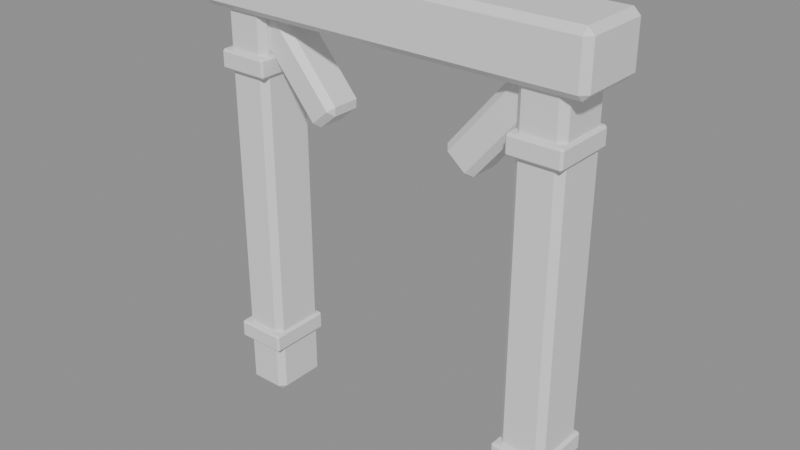# Source: SM_Timber.blend  (saved by Blender 5.2.44; exported with 4.5.12 LTS)
import bpy
from mathutils import Matrix  # noqa: F401  (used for matrix-valued properties, if any)

bpy.ops.wm.read_factory_settings(use_empty=True)
scene = bpy.context.scene
scene.name = 'Scene'

# ---- materials (node trees are filled in below, after node groups)
mat_wood = bpy.data.materials.new('Wood')
mat_wood.diffuse_color = (0.22, 0.11, 0.055, 1.0)
mat_wood.roughness = 0.85
mat_iron = bpy.data.materials.new('Iron')
mat_iron.diffuse_color = (0.23, 0.3, 0.34, 1.0)
mat_iron.roughness = 0.34
mat_iron.metallic = 0.75
mat_woodlight = bpy.data.materials.new('WoodLight')
mat_woodlight.diffuse_color = (0.45, 0.28, 0.12, 1.0)
mat_woodlight.roughness = 0.83

# ---- material node trees
mat_wood.use_nodes = True; mat_wood.node_tree.nodes.clear()
_N = mat_wood.node_tree.nodes; _L = mat_wood.node_tree.links
n0 = _N.new('ShaderNodeBsdfPrincipled'); n0.name = 'Principled BSDF'; n0.location = (-200, 100)
n0.inputs[10].default_value = 0.005
n1 = _N.new('ShaderNodeOutputMaterial'); n1.name = 'Material Output'; n1.location = (200, 100)
_L.new(n0.outputs[0], n1.inputs[0])
n1.is_active_output = True
mat_iron.use_nodes = True; mat_iron.node_tree.nodes.clear()
_N = mat_iron.node_tree.nodes; _L = mat_iron.node_tree.links
n0 = _N.new('ShaderNodeBsdfPrincipled'); n0.name = 'Principled BSDF'; n0.location = (-200, 100)
n0.inputs[10].default_value = 0.005
n1 = _N.new('ShaderNodeOutputMaterial'); n1.name = 'Material Output'; n1.location = (200, 100)
_L.new(n0.outputs[0], n1.inputs[0])
n1.is_active_output = True
mat_woodlight.use_nodes = True; mat_woodlight.node_tree.nodes.clear()
_N = mat_woodlight.node_tree.nodes; _L = mat_woodlight.node_tree.links
n0 = _N.new('ShaderNodeBsdfPrincipled'); n0.name = 'Principled BSDF'; n0.location = (-200, 100)
n0.inputs[10].default_value = 0.005
n1 = _N.new('ShaderNodeOutputMaterial'); n1.name = 'Material Output'; n1.location = (200, 100)
_L.new(n0.outputs[0], n1.inputs[0])
n1.is_active_output = True

# ---- meshes
me_cube = bpy.data.meshes.new('Cube')
me_cube.from_pydata([(-0.685, -0.09, 0.0), (-0.685, -0.115, 0.025), (-0.71, -0.09, 0.025), (-0.685, -0.115, 1.675), (-0.685, -0.09, 1.7), (-0.71, -0.09, 1.675), (-0.685, 0.09, 0.0), (-0.71, 0.09, 0.025), (-0.685, 0.115, 0.025), (-0.685, 0.09, 1.7), (-0.685, 0.115, 1.675), (-0.71, 0.09, 1.675), (-0.555, -0.09, 0.0), (-0.53, -0.09, 0.025), (-0.555, -0.115, 0.025), (-0.555, -0.09, 1.7), (-0.555, -0.115, 1.675), (-0.53, -0.09, 1.675), (-0.555, 0.09, 0.0), (-0.555, 0.115, 0.025), (-0.53, 0.09, 0.025), (-0.555, 0.09, 1.7), (-0.53, 0.09, 1.675), (-0.555, 0.115, 1.675), (-0.7145, -0.1295, 0.2125), (-0.7145, -0.1375, 0.2205), (-0.7225, -0.1295, 0.2205), (-0.7145, -0.1375, 0.2795), (-0.7145, -0.1295, 0.2875), (-0.7225, -0.1295, 0.2795), (-0.7145, 0.1095, 0.2125), (-0.7225, 0.1095, 0.2205), (-0.7145, 0.1175, 0.2205), (-0.7145, 0.1095, 0.2875), (-0.7145, 0.1175, 0.2795), (-0.7225, 0.1095, 0.2795), (-0.5255, -0.1295, 0.2125), (-0.5175, -0.1295, 0.2205), (-0.5255, -0.1375, 0.2205), (-0.5255, -0.1295, 0.2875), (-0.5255, -0.1375, 0.2795), (-0.5175, -0.1295, 0.2795), (-0.5255, 0.1095, 0.2125), (-0.5255, 0.1175, 0.2205), (-0.5175, 0.1095, 0.2205), (-0.5255, 0.1095, 0.2875), (-0.5175, 0.1095, 0.2795), (-0.5255, 0.1175, 0.2795), (-0.7145, -0.1295, 1.362), (-0.7145, -0.1375, 1.37), (-0.7225, -0.1295, 1.37), (-0.7145, -0.1375, 1.429), (-0.7145, -0.1295, 1.438), (-0.7225, -0.1295, 1.429), (-0.7145, 0.1095, 1.362), (-0.7225, 0.1095, 1.37), (-0.7145, 0.1175, 1.37), (-0.7145, 0.1095, 1.438), (-0.7145, 0.1175, 1.429), (-0.7225, 0.1095, 1.429), (-0.5255, -0.1295, 1.362), (-0.5175, -0.1295, 1.37), (-0.5255, -0.1375, 1.37), (-0.5255, -0.1295, 1.438), (-0.5255, -0.1375, 1.429), (-0.5175, -0.1295, 1.429), (-0.5255, 0.1095, 1.362), (-0.5255, 0.1175, 1.37), (-0.5175, 0.1095, 1.37), (-0.5255, 0.1095, 1.438), (-0.5175, 0.1095, 1.429), (-0.5255, 0.1175, 1.429), (0.555, -0.09, 0.0), (0.555, -0.115, 0.025), (0.53, -0.09, 0.025), (0.555, -0.115, 1.675), (0.555, -0.09, 1.7), (0.53, -0.09, 1.675), (0.555, 0.09, 0.0), (0.53, 0.09, 0.025), (0.555, 0.115, 0.025), (0.555, 0.09, 1.7), (0.555, 0.115, 1.675), (0.53, 0.09, 1.675), (0.685, -0.09, 0.0), (0.71, -0.09, 0.025), (0.685, -0.115, 0.025), (0.685, -0.09, 1.7), (0.685, -0.115, 1.675), (0.71, -0.09, 1.675), (0.685, 0.09, 0.0), (0.685, 0.115, 0.025), (0.71, 0.09, 0.025), (0.685, 0.09, 1.7), (0.71, 0.09, 1.675), (0.685, 0.115, 1.675), (0.5255, -0.1295, 0.2125), (0.5255, -0.1375, 0.2205), (0.5175, -0.1295, 0.2205), (0.5255, -0.1375, 0.2795), (0.5255, -0.1295, 0.2875), (0.5175, -0.1295, 0.2795), (0.5255, 0.1095, 0.2125), (0.5175, 0.1095, 0.2205), (0.5255, 0.1175, 0.2205), (0.5255, 0.1095, 0.2875), (0.5255, 0.1175, 0.2795), (0.5175, 0.1095, 0.2795), (0.7145, -0.1295, 0.2125), (0.7225, -0.1295, 0.2205), (0.7145, -0.1375, 0.2205), (0.7145, -0.1295, 0.2875), (0.7145, -0.1375, 0.2795), (0.7225, -0.1295, 0.2795), (0.7145, 0.1095, 0.2125), (0.7145, 0.1175, 0.2205), (0.7225, 0.1095, 0.2205), (0.7145, 0.1095, 0.2875), (0.7225, 0.1095, 0.2795), (0.7145, 0.1175, 0.2795), (0.5255, -0.1295, 1.362), (0.5255, -0.1375, 1.37), (0.5175, -0.1295, 1.37), (0.5255, -0.1375, 1.429), (0.5255, -0.1295, 1.438), (0.5175, -0.1295, 1.429), (0.5255, 0.1095, 1.362), (0.5175, 0.1095, 1.37), (0.5255, 0.1175, 1.37), (0.5255, 0.1095, 1.438), (0.5255, 0.1175, 1.429), (0.5175, 0.1095, 1.429), (0.7145, -0.1295, 1.362), (0.7225, -0.1295, 1.37), (0.7145, -0.1375, 1.37), (0.7145, -0.1295, 1.438), (0.7145, -0.1375, 1.429), (0.7225, -0.1295, 1.429), (0.7145, 0.1095, 1.362), (0.7145, 0.1175, 1.37), (0.7225, 0.1095, 1.37), (0.7145, 0.1095, 1.438), (0.7225, 0.1095, 1.429), (0.7145, 0.1175, 1.429), (-0.765, -0.125, 1.59), (-0.765, -0.15, 1.615), (-0.79, -0.125, 1.615), (-0.765, -0.15, 1.785), (-0.765, -0.125, 1.81), (-0.79, -0.125, 1.785), (-0.765, 0.125, 1.59), (-0.79, 0.125, 1.615), (-0.765, 0.15, 1.615), (-0.765, 0.125, 1.81), (-0.765, 0.15, 1.785), (-0.79, 0.125, 1.785), (0.765, -0.125, 1.59), (0.79, -0.125, 1.615), (0.765, -0.15, 1.615), (0.765, -0.125, 1.81), (0.765, -0.15, 1.785), (0.79, -0.125, 1.785), (0.765, 0.125, 1.59), (0.765, 0.15, 1.615), (0.79, 0.125, 1.615), (0.765, 0.125, 1.81), (0.79, 0.125, 1.785), (0.765, 0.15, 1.785), (-0.3173, -0.055, 1.211), (-0.3334, -0.08, 1.23), (-0.3525, -0.055, 1.214), (-0.6555, -0.08, 1.612), (-0.6716, -0.055, 1.631), (-0.6746, -0.055, 1.596), (-0.3173, 0.055, 1.211), (-0.3525, 0.055, 1.214), (-0.3334, 0.08, 1.23), (-0.6716, 0.055, 1.631), (-0.6555, 0.08, 1.612), (-0.6746, 0.055, 1.596), (-0.2484, -0.055, 1.269), (-0.2454, -0.055, 1.304), (-0.2645, -0.08, 1.288), (-0.6027, -0.055, 1.689), (-0.5866, -0.08, 1.67), (-0.5675, -0.055, 1.686), (-0.2484, 0.055, 1.269), (-0.2645, 0.08, 1.288), (-0.2454, 0.055, 1.304), (-0.6027, 0.055, 1.689), (-0.5675, 0.055, 1.686), (-0.5866, 0.08, 1.67), (0.2484, -0.055, 1.269), (0.2645, -0.08, 1.288), (0.2454, -0.055, 1.304), (0.5866, -0.08, 1.67), (0.6027, -0.055, 1.689), (0.5675, -0.055, 1.686), (0.2484, 0.055, 1.269), (0.2454, 0.055, 1.304), (0.2645, 0.08, 1.288), (0.6027, 0.055, 1.689), (0.5866, 0.08, 1.67), (0.5675, 0.055, 1.686), (0.3173, -0.055, 1.211), (0.3525, -0.055, 1.214), (0.3334, -0.08, 1.23), (0.6716, -0.055, 1.631), (0.6555, -0.08, 1.612), (0.6746, -0.055, 1.596), (0.3173, 0.055, 1.211), (0.3334, 0.08, 1.23), (0.3525, 0.055, 1.214), (0.6716, 0.055, 1.631), (0.6746, 0.055, 1.596), (0.6555, 0.08, 1.612)], [], [(0, 1, 2), (3, 4, 5), (6, 7, 8), (9, 10, 11), (12, 13, 14), (15, 16, 17), (18, 19, 20), (21, 22, 23), (6, 0, 2, 7), (1, 3, 5, 2), (4, 9, 11, 5), (10, 8, 7, 11), (18, 6, 8, 19), (9, 21, 23, 10), (22, 20, 19, 23), (12, 18, 20, 13), (21, 15, 17, 22), (16, 14, 13, 17), (0, 12, 14, 1), (15, 4, 3, 16), (6, 18, 12, 0), (2, 5, 11, 7), (14, 16, 3, 1), (21, 9, 4, 15), (8, 10, 23, 19), (20, 22, 17, 13), (24, 25, 26), (27, 28, 29), (30, 31, 32), (33, 34, 35), (36, 37, 38), (39, 40, 41), (42, 43, 44), (45, 46, 47), (30, 24, 26, 31), (25, 27, 29, 26), (28, 33, 35, 29), (34, 32, 31, 35), (42, 30, 32, 43), (33, 45, 47, 34), (46, 44, 43, 47), (36, 42, 44, 37), (45, 39, 41, 46), (40, 38, 37, 41), (24, 36, 38, 25), (39, 28, 27, 40), (30, 42, 36, 24), (26, 29, 35, 31), (38, 40, 27, 25), (45, 33, 28, 39), (32, 34, 47, 43), (44, 46, 41, 37), (48, 49, 50), (51, 52, 53), (54, 55, 56), (57, 58, 59), (60, 61, 62), (63, 64, 65), (66, 67, 68), (69, 70, 71), (54, 48, 50, 55), (49, 51, 53, 50), (52, 57, 59, 53), (58, 56, 55, 59), (66, 54, 56, 67), (57, 69, 71, 58), (70, 68, 67, 71), (60, 66, 68, 61), (69, 63, 65, 70), (64, 62, 61, 65), (48, 60, 62, 49), (63, 52, 51, 64), (54, 66, 60, 48), (50, 53, 59, 55), (62, 64, 51, 49), (69, 57, 52, 63), (56, 58, 71, 67), (68, 70, 65, 61), (72, 73, 74), (75, 76, 77), (78, 79, 80), (81, 82, 83), (84, 85, 86), (87, 88, 89), (90, 91, 92), (93, 94, 95), (78, 72, 74, 79), (73, 75, 77, 74), (76, 81, 83, 77), (82, 80, 79, 83), (90, 78, 80, 91), (81, 93, 95, 82), (94, 92, 91, 95), (84, 90, 92, 85), (93, 87, 89, 94), (88, 86, 85, 89), (72, 84, 86, 73), (87, 76, 75, 88), (78, 90, 84, 72), (74, 77, 83, 79), (86, 88, 75, 73), (93, 81, 76, 87), (80, 82, 95, 91), (92, 94, 89, 85), (96, 97, 98), (99, 100, 101), (102, 103, 104), (105, 106, 107), (108, 109, 110), (111, 112, 113), (114, 115, 116), (117, 118, 119), (102, 96, 98, 103), (97, 99, 101, 98), (100, 105, 107, 101), (106, 104, 103, 107), (114, 102, 104, 115), (105, 117, 119, 106), (118, 116, 115, 119), (108, 114, 116, 109), (117, 111, 113, 118), (112, 110, 109, 113), (96, 108, 110, 97), (111, 100, 99, 112), (102, 114, 108, 96), (98, 101, 107, 103), (110, 112, 99, 97), (117, 105, 100, 111), (104, 106, 119, 115), (116, 118, 113, 109), (120, 121, 122), (123, 124, 125), (126, 127, 128), (129, 130, 131), (132, 133, 134), (135, 136, 137), (138, 139, 140), (141, 142, 143), (126, 120, 122, 127), (121, 123, 125, 122), (124, 129, 131, 125), (130, 128, 127, 131), (138, 126, 128, 139), (129, 141, 143, 130), (142, 140, 139, 143), (132, 138, 140, 133), (141, 135, 137, 142), (136, 134, 133, 137), (120, 132, 134, 121), (135, 124, 123, 136), (126, 138, 132, 120), (122, 125, 131, 127), (134, 136, 123, 121), (141, 129, 124, 135), (128, 130, 143, 139), (140, 142, 137, 133), (144, 145, 146), (147, 148, 149), (150, 151, 152), (153, 154, 155), (156, 157, 158), (159, 160, 161), (162, 163, 164), (165, 166, 167), (150, 144, 146, 151), (145, 147, 149, 146), (148, 153, 155, 149), (154, 152, 151, 155), (162, 150, 152, 163), (153, 165, 167, 154), (166, 164, 163, 167), (156, 162, 164, 157), (165, 159, 161, 166), (160, 158, 157, 161), (144, 156, 158, 145), (159, 148, 147, 160), (150, 162, 156, 144), (146, 149, 155, 151), (158, 160, 147, 145), (165, 153, 148, 159), (152, 154, 167, 163), (164, 166, 161, 157), (168, 169, 170), (171, 172, 173), (174, 175, 176), (177, 178, 179), (180, 181, 182), (183, 184, 185), (186, 187, 188), (189, 190, 191), (174, 168, 170, 175), (169, 171, 173, 170), (172, 177, 179, 173), (178, 176, 175, 179), (186, 174, 176, 187), (177, 189, 191, 178), (190, 188, 187, 191), (180, 186, 188, 181), (189, 183, 185, 190), (184, 182, 181, 185), (168, 180, 182, 169), (183, 172, 171, 184), (174, 186, 180, 168), (170, 173, 179, 175), (182, 184, 171, 169), (189, 177, 172, 183), (176, 178, 191, 187), (188, 190, 185, 181), (192, 193, 194), (195, 196, 197), (198, 199, 200), (201, 202, 203), (204, 205, 206), (207, 208, 209), (210, 211, 212), (213, 214, 215), (198, 192, 194, 199), (193, 195, 197, 194), (196, 201, 203, 197), (202, 200, 199, 203), (210, 198, 200, 211), (201, 213, 215, 202), (214, 212, 211, 215), (204, 210, 212, 205), (213, 207, 209, 214), (208, 206, 205, 209), (192, 204, 206, 193), (207, 196, 195, 208), (198, 210, 204, 192), (194, 197, 203, 199), (206, 208, 195, 193), (213, 201, 196, 207), (200, 202, 215, 211), (212, 214, 209, 205)])
me_cube.polygons.foreach_set('material_index', [0, 0, 0, 0, 0, 0, 0, 0, 0, 0, 0, 0, 0, 0, 0, 0, 0, 0, 0, 0, 0, 0, 0, 0, 0, 0, 1, 1, 1, 1, 1, 1, 1, 1, 1, 1, 1, 1, 1, 1, 1, 1, 1, 1, 1, 1, 1, 1, 1, 1, 1, 1, 1, 1, 1, 1, 1, 1, 1, 1, 1, 1, 1, 1, 1, 1, 1, 1, 1, 1, 1, 1, 1, 1, 1, 1, 1, 1, 0, 0, 0, 0, 0, 0, 0, 0, 0, 0, 0, 0, 0, 0, 0, 0, 0, 0, 0, 0, 0, 0, 0, 0, 0, 0, 1, 1, 1, 1, 1, 1, 1, 1, 1, 1, 1, 1, 1, 1, 1, 1, 1, 1, 1, 1, 1, 1, 1, 1, 1, 1, 1, 1, 1, 1, 1, 1, 1, 1, 1, 1, 1, 1, 1, 1, 1, 1, 1, 1, 1, 1, 1, 1, 1, 1, 1, 1, 2, 2, 2, 2, 2, 2, 2, 2, 2, 2, 2, 2, 2, 2, 2, 2, 2, 2, 2, 2, 2, 2, 2, 2, 2, 2, 0, 0, 0, 0, 0, 0, 0, 0, 0, 0, 0, 0, 0, 0, 0, 0, 0, 0, 0, 0, 0, 0, 0, 0, 0, 0, 0, 0, 0, 0, 0, 0, 0, 0, 0, 0, 0, 0, 0, 0, 0, 0, 0, 0, 0, 0, 0, 0, 0, 0, 0, 0])
_uv = me_cube.uv_layers.new(name='UVMap')
_uv.uv.foreach_set('vector', [0.1597, 0.7228, 0.1597, 0.75, 0.125, 0.7228, 0.6213, 0.0, 0.625, 0.02717, 0.6213, 0.02717, 0.1597, 0.5272, 0.125, 0.5272, 0.1597, 0.5, 0.625, 0.2435, 0.6213, 0.276, 0.6213, 0.2228, 0.3403, 0.7228, 0.3778, 0.7228, 0.3595, 0.7674, 0.6424, 0.7538, 0.6213, 0.7847, 0.6213, 0.7296, 0.3403, 0.5272, 0.3595, 0.4826, 0.3778, 0.5272, 0.6424, 0.4962, 0.6213, 0.5204, 0.6213, 0.4653, 0.1597, 0.5272, 0.1597, 0.7228, 0.125, 0.7228, 0.125, 0.5272, 0.3787, 0.0, 0.6213, 0.0, 0.6213, 0.02717, 0.3787, 0.02717, 0.625, 0.02717, 0.625, 0.2435, 0.6213, 0.2228, 0.6213, 0.02717, 0.6213, 0.276, 0.3787, 0.2847, 0.3787, 0.2228, 0.6213, 0.2228, 0.3403, 0.5272, 0.1597, 0.5272, 0.1597, 0.5, 0.3595, 0.4826, 0.625, 0.2435, 0.6424, 0.4962, 0.6213, 0.4653, 0.6213, 0.276, 0.6213, 0.5204, 0.3778, 0.5272, 0.3595, 0.4826, 0.6213, 0.4653, 0.3403, 0.7228, 0.3403, 0.5272, 0.3778, 0.5272, 0.3778, 0.7228, 0.6424, 0.4962, 0.6424, 0.7538, 0.6213, 0.7296, 0.6213, 0.5204, 0.6213, 0.7847, 0.3595, 0.7674, 0.3778, 0.7228, 0.6213, 0.7296, 0.1597, 0.7228, 0.3403, 0.7228, 0.3595, 0.7674, 0.1597, 0.75, 0.6424, 0.7538, 0.625, 0.9653, 0.6213, 0.9653, 0.6213, 0.7847, 0.1597, 0.5272, 0.3403, 0.5272, 0.3403, 0.7228, 0.1597, 0.7228, 0.3787, 0.02717, 0.6213, 0.02717, 0.6213, 0.2228, 0.3787, 0.2228, 0.3595, 0.7674, 0.6213, 0.7847, 0.6213, 0.9653, 0.3787, 0.9653, 0.6424, 0.4962, 0.8403, 0.5272, 0.8403, 0.7228, 0.6424, 0.7538, 0.3787, 0.2847, 0.6213, 0.276, 0.6213, 0.4653, 0.3595, 0.4826, 0.3778, 0.5272, 0.6213, 0.5204, 0.6213, 0.7296, 0.3778, 0.7228, 0.1348, 0.7422, 0.1348, 0.75, 0.125, 0.7422, 0.5983, 0.9902, 0.625, 0.9902, 0.5983, 1.0, 0.1348, 0.5078, 0.125, 0.5078, 0.1348, 0.5, 0.625, 0.2539, 0.5983, 0.2598, 0.5983, 0.2441, 0.3652, 0.7422, 0.395, 0.7422, 0.3835, 0.7549, 0.6299, 0.751, 0.5983, 0.7598, 0.5983, 0.7441, 0.3652, 0.5078, 0.3835, 0.4951, 0.395, 0.5078, 0.6299, 0.5034, 0.5983, 0.5078, 0.5983, 0.4927, 0.1348, 0.5078, 0.1348, 0.7422, 0.125, 0.7422, 0.125, 0.5078, 0.4017, 0.0, 0.5983, 0.0, 0.5983, 0.007843, 0.4017, 0.007843, 0.625, 0.007843, 0.625, 0.2539, 0.5983, 0.2441, 0.5983, 0.007843, 0.5983, 0.2598, 0.4017, 0.2598, 0.4017, 0.2422, 0.5983, 0.2441, 0.3652, 0.5078, 0.1348, 0.5078, 0.1348, 0.5, 0.3835, 0.4951, 0.625, 0.2539, 0.6299, 0.5034, 0.5983, 0.4927, 0.5983, 0.2598, 0.5983, 0.5078, 0.395, 0.5078, 0.3835, 0.4951, 0.5983, 0.4927, 0.3652, 0.7422, 0.3652, 0.5078, 0.395, 0.5078, 0.395, 0.7422, 0.6299, 0.5034, 0.6299, 0.751, 0.5983, 0.7441, 0.5983, 0.5078, 0.5983, 0.7598, 0.3835, 0.7549, 0.395, 0.7422, 0.5983, 0.7441, 0.1348, 0.7422, 0.3652, 0.7422, 0.3835, 0.7549, 0.1348, 0.75, 0.6299, 0.751, 0.625, 0.9902, 0.5983, 0.9902, 0.5983, 0.7598, 0.1348, 0.5078, 0.3652, 0.5078, 0.3652, 0.7422, 0.1348, 0.7422, 0.4017, 0.007843, 0.5983, 0.007843, 0.5983, 0.2441, 0.4017, 0.2422, 0.3835, 0.7549, 0.5983, 0.7598, 0.5983, 0.9902, 0.4017, 0.9902, 0.6299, 0.5034, 0.8652, 0.5078, 0.8652, 0.7422, 0.6299, 0.751, 0.4017, 0.2598, 0.5983, 0.2598, 0.5983, 0.4927, 0.3835, 0.4951, 0.395, 0.5078, 0.5983, 0.5078, 0.5983, 0.7441, 0.395, 0.7422, 0.1348, 0.7422, 0.1348, 0.75, 0.125, 0.7422, 0.5983, 0.9902, 0.625, 0.9902, 0.5983, 1.0, 0.1348, 0.5078, 0.125, 0.5078, 0.1348, 0.5, 0.625, 0.2539, 0.5983, 0.2598, 0.5983, 0.2441, 0.3652, 0.7422, 0.395, 0.7422, 0.3835, 0.7549, 0.6299, 0.751, 0.5983, 0.7598, 0.5983, 0.7441, 0.3652, 0.5078, 0.3835, 0.4951, 0.395, 0.5078, 0.6299, 0.5034, 0.5983, 0.5078, 0.5983, 0.4927, 0.1348, 0.5078, 0.1348, 0.7422, 0.125, 0.7422, 0.125, 0.5078, 0.4017, 0.0, 0.5983, 0.0, 0.5983, 0.007843, 0.4017, 0.007843, 0.625, 0.007843, 0.625, 0.2539, 0.5983, 0.2441, 0.5983, 0.007843, 0.5983, 0.2598, 0.4017, 0.2598, 0.4017, 0.2422, 0.5983, 0.2441, 0.3652, 0.5078, 0.1348, 0.5078, 0.1348, 0.5, 0.3835, 0.4951, 0.625, 0.2539, 0.6299, 0.5034, 0.5983, 0.4927, 0.5983, 0.2598, 0.5983, 0.5078, 0.395, 0.5078, 0.3835, 0.4951, 0.5983, 0.4927, 0.3652, 0.7422, 0.3652, 0.5078, 0.395, 0.5078, 0.395, 0.7422, 0.6299, 0.5034, 0.6299, 0.751, 0.5983, 0.7441, 0.5983, 0.5078, 0.5983, 0.7598, 0.3835, 0.7549, 0.395, 0.7422, 0.5983, 0.7441, 0.1348, 0.7422, 0.3652, 0.7422, 0.3835, 0.7549, 0.1348, 0.75, 0.6299, 0.751, 0.625, 0.9902, 0.5983, 0.9902, 0.5983, 0.7598, 0.1348, 0.5078, 0.3652, 0.5078, 0.3652, 0.7422, 0.1348, 0.7422, 0.4017, 0.007843, 0.5983, 0.007843, 0.5983, 0.2441, 0.4017, 0.2422, 0.3835, 0.7549, 0.5983, 0.7598, 0.5983, 0.9902, 0.4017, 0.9902, 0.6299, 0.5034, 0.8652, 0.5078, 0.8652, 0.7422, 0.6299, 0.751, 0.4017, 0.2598, 0.5983, 0.2598, 0.5983, 0.4927, 0.3835, 0.4951, 0.395, 0.5078, 0.5983, 0.5078, 0.5983, 0.7441, 0.395, 0.7422, 0.1597, 0.7228, 0.1597, 0.75, 0.125, 0.7228, 0.6213, 0.0, 0.625, 0.02717, 0.6213, 0.02717, 0.1597, 0.5272, 0.125, 0.5272, 0.1597, 0.5, 0.625, 0.2435, 0.6213, 0.276, 0.6213, 0.2228, 0.3403, 0.7228, 0.3778, 0.7228, 0.3595, 0.7674, 0.6424, 0.7538, 0.6213, 0.7847, 0.6213, 0.7296, 0.3403, 0.5272, 0.3595, 0.4826, 0.3778, 0.5272, 0.6424, 0.4962, 0.6213, 0.5204, 0.6213, 0.4653, 0.1597, 0.5272, 0.1597, 0.7228, 0.125, 0.7228, 0.125, 0.5272, 0.3787, 0.0, 0.6213, 0.0, 0.6213, 0.02717, 0.3787, 0.02717, 0.625, 0.02717, 0.625, 0.2435, 0.6213, 0.2228, 0.6213, 0.02717, 0.6213, 0.276, 0.3787, 0.2847, 0.3787, 0.2228, 0.6213, 0.2228, 0.3403, 0.5272, 0.1597, 0.5272, 0.1597, 0.5, 0.3595, 0.4826, 0.625, 0.2435, 0.6424, 0.4962, 0.6213, 0.4653, 0.6213, 0.276, 0.6213, 0.5204, 0.3778, 0.5272, 0.3595, 0.4826, 0.6213, 0.4653, 0.3403, 0.7228, 0.3403, 0.5272, 0.3778, 0.5272, 0.3778, 0.7228, 0.6424, 0.4962, 0.6424, 0.7538, 0.6213, 0.7296, 0.6213, 0.5204, 0.6213, 0.7847, 0.3595, 0.7674, 0.3778, 0.7228, 0.6213, 0.7296, 0.1597, 0.7228, 0.3403, 0.7228, 0.3595, 0.7674, 0.1597, 0.75, 0.6424, 0.7538, 0.625, 0.9653, 0.6213, 0.9653, 0.6213, 0.7847, 0.1597, 0.5272, 0.3403, 0.5272, 0.3403, 0.7228, 0.1597, 0.7228, 0.3787, 0.02717, 0.6213, 0.02717, 0.6213, 0.2228, 0.3787, 0.2228, 0.3595, 0.7674, 0.6213, 0.7847, 0.6213, 0.9653, 0.3787, 0.9653, 0.6424, 0.4962, 0.8403, 0.5272, 0.8403, 0.7228, 0.6424, 0.7538, 0.3787, 0.2847, 0.6213, 0.276, 0.6213, 0.4653, 0.3595, 0.4826, 0.3778, 0.5272, 0.6213, 0.5204, 0.6213, 0.7296, 0.3778, 0.7228, 0.1348, 0.7422, 0.1348, 0.75, 0.125, 0.7422, 0.5983, 0.9902, 0.625, 0.9902, 0.5983, 1.0, 0.1348, 0.5078, 0.125, 0.5078, 0.1348, 0.5, 0.625, 0.2539, 0.5983, 0.2598, 0.5983, 0.2441, 0.3652, 0.7422, 0.395, 0.7422, 0.3835, 0.7549, 0.6299, 0.751, 0.5983, 0.7598, 0.5983, 0.7441, 0.3652, 0.5078, 0.3835, 0.4951, 0.395, 0.5078, 0.6299, 0.5034, 0.5983, 0.5078, 0.5983, 0.4927, 0.1348, 0.5078, 0.1348, 0.7422, 0.125, 0.7422, 0.125, 0.5078, 0.4017, 0.0, 0.5983, 0.0, 0.5983, 0.007843, 0.4017, 0.007843, 0.625, 0.007843, 0.625, 0.2539, 0.5983, 0.2441, 0.5983, 0.007843, 0.5983, 0.2598, 0.4017, 0.2598, 0.4017, 0.2422, 0.5983, 0.2441, 0.3652, 0.5078, 0.1348, 0.5078, 0.1348, 0.5, 0.3835, 0.4951, 0.625, 0.2539, 0.6299, 0.5034, 0.5983, 0.4927, 0.5983, 0.2598, 0.5983, 0.5078, 0.395, 0.5078, 0.3835, 0.4951, 0.5983, 0.4927, 0.3652, 0.7422, 0.3652, 0.5078, 0.395, 0.5078, 0.395, 0.7422, 0.6299, 0.5034, 0.6299, 0.751, 0.5983, 0.7441, 0.5983, 0.5078, 0.5983, 0.7598, 0.3835, 0.7549, 0.395, 0.7422, 0.5983, 0.7441, 0.1348, 0.7422, 0.3652, 0.7422, 0.3835, 0.7549, 0.1348, 0.75, 0.6299, 0.751, 0.625, 0.9902, 0.5983, 0.9902, 0.5983, 0.7598, 0.1348, 0.5078, 0.3652, 0.5078, 0.3652, 0.7422, 0.1348, 0.7422, 0.4017, 0.007843, 0.5983, 0.007843, 0.5983, 0.2441, 0.4017, 0.2422, 0.3835, 0.7549, 0.5983, 0.7598, 0.5983, 0.9902, 0.4017, 0.9902, 0.6299, 0.5034, 0.8652, 0.5078, 0.8652, 0.7422, 0.6299, 0.751, 0.4017, 0.2598, 0.5983, 0.2598, 0.5983, 0.4927, 0.3835, 0.4951, 0.395, 0.5078, 0.5983, 0.5078, 0.5983, 0.7441, 0.395, 0.7422, 0.1348, 0.7422, 0.1348, 0.75, 0.125, 0.7422, 0.5983, 0.9902, 0.625, 0.9902, 0.5983, 1.0, 0.1348, 0.5078, 0.125, 0.5078, 0.1348, 0.5, 0.625, 0.2539, 0.5983, 0.2598, 0.5983, 0.2441, 0.3652, 0.7422, 0.395, 0.7422, 0.3835, 0.7549, 0.6299, 0.751, 0.5983, 0.7598, 0.5983, 0.7441, 0.3652, 0.5078, 0.3835, 0.4951, 0.395, 0.5078, 0.6299, 0.5034, 0.5983, 0.5078, 0.5983, 0.4927, 0.1348, 0.5078, 0.1348, 0.7422, 0.125, 0.7422, 0.125, 0.5078, 0.4017, 0.0, 0.5983, 0.0, 0.5983, 0.007843, 0.4017, 0.007843, 0.625, 0.007843, 0.625, 0.2539, 0.5983, 0.2441, 0.5983, 0.007843, 0.5983, 0.2598, 0.4017, 0.2598, 0.4017, 0.2422, 0.5983, 0.2441, 0.3652, 0.5078, 0.1348, 0.5078, 0.1348, 0.5, 0.3835, 0.4951, 0.625, 0.2539, 0.6299, 0.5034, 0.5983, 0.4927, 0.5983, 0.2598, 0.5983, 0.5078, 0.395, 0.5078, 0.3835, 0.4951, 0.5983, 0.4927, 0.3652, 0.7422, 0.3652, 0.5078, 0.395, 0.5078, 0.395, 0.7422, 0.6299, 0.5034, 0.6299, 0.751, 0.5983, 0.7441, 0.5983, 0.5078, 0.5983, 0.7598, 0.3835, 0.7549, 0.395, 0.7422, 0.5983, 0.7441, 0.1348, 0.7422, 0.3652, 0.7422, 0.3835, 0.7549, 0.1348, 0.75, 0.6299, 0.751, 0.625, 0.9902, 0.5983, 0.9902, 0.5983, 0.7598, 0.1348, 0.5078, 0.3652, 0.5078, 0.3652, 0.7422, 0.1348, 0.7422, 0.4017, 0.007843, 0.5983, 0.007843, 0.5983, 0.2441, 0.4017, 0.2422, 0.3835, 0.7549, 0.5983, 0.7598, 0.5983, 0.9902, 0.4017, 0.9902, 0.6299, 0.5034, 0.8652, 0.5078, 0.8652, 0.7422, 0.6299, 0.751, 0.4017, 0.2598, 0.5983, 0.2598, 0.5983, 0.4927, 0.3835, 0.4951, 0.395, 0.5078, 0.5983, 0.5078, 0.5983, 0.7441, 0.395, 0.7422, 0.129, 0.7292, 0.129, 0.75, 0.125, 0.7292, 0.5966, 0.0, 0.625, 0.02083, 0.5966, 0.02083, 0.129, 0.5208, 0.125, 0.5208, 0.129, 0.5, 0.625, 0.2374, 0.5966, 0.253, 0.5966, 0.2292, 0.371, 0.7292, 0.3963, 0.7292, 0.3872, 0.752, 0.627, 0.7416, 0.5966, 0.754, 0.5966, 0.7344, 0.371, 0.5208, 0.3872, 0.498, 0.3963, 0.5208, 0.627, 0.5084, 0.5966, 0.5156, 0.5966, 0.496, 0.129, 0.5208, 0.129, 0.7292, 0.125, 0.7292, 0.125, 0.5208, 0.4034, 0.0, 0.5966, 0.0, 0.5966, 0.02083, 0.4034, 0.02083, 0.625, 0.02083, 0.625, 0.2374, 0.5966, 0.2292, 0.5966, 0.02083, 0.5966, 0.253, 0.4034, 0.254, 0.4034, 0.2292, 0.5966, 0.2292, 0.371, 0.5208, 0.129, 0.5208, 0.129, 0.5, 0.3872, 0.498, 0.625, 0.2374, 0.627, 0.5084, 0.5966, 0.496, 0.5966, 0.253, 0.5966, 0.5156, 0.3963, 0.5208, 0.3872, 0.498, 0.5966, 0.496, 0.371, 0.7292, 0.371, 0.5208, 0.3963, 0.5208, 0.3963, 0.7292, 0.627, 0.5084, 0.627, 0.7416, 0.5966, 0.7344, 0.5966, 0.5156, 0.5966, 0.754, 0.3872, 0.752, 0.3963, 0.7292, 0.5966, 0.7344, 0.129, 0.7292, 0.371, 0.7292, 0.3872, 0.752, 0.129, 0.75, 0.627, 0.7416, 0.625, 0.996, 0.5966, 0.996, 0.5966, 0.754, 0.129, 0.5208, 0.371, 0.5208, 0.371, 0.7292, 0.129, 0.7292, 0.4034, 0.02083, 0.5966, 0.02083, 0.5966, 0.2292, 0.4034, 0.2292, 0.3872, 0.752, 0.5966, 0.754, 0.5966, 0.996, 0.4034, 0.996, 0.627, 0.5084, 0.871, 0.5208, 0.871, 0.7292, 0.627, 0.7416, 0.4034, 0.254, 0.5966, 0.253, 0.5966, 0.496, 0.3872, 0.498, 0.3963, 0.5208, 0.5966, 0.5156, 0.5966, 0.7344, 0.3963, 0.7292, 0.1696, 0.7109, 0.1696, 0.75, 0.125, 0.7109, 0.6136, 0.0, 0.625, 0.03906, 0.6136, 0.03906, 0.1696, 0.5391, 0.125, 0.5391, 0.1696, 0.5, 0.625, 0.2388, 0.6136, 0.2835, 0.6136, 0.2109, 0.3304, 0.7109, 0.3835, 0.7109, 0.3584, 0.7723, 0.6473, 0.7528, 0.6136, 0.7946, 0.6136, 0.7207, 0.3304, 0.5391, 0.3584, 0.4777, 0.3835, 0.5391, 0.6473, 0.4972, 0.6136, 0.5293, 0.6136, 0.4554, 0.1696, 0.5391, 0.1696, 0.7109, 0.125, 0.7109, 0.125, 0.5391, 0.3864, 0.0, 0.6136, 0.0, 0.6136, 0.03906, 0.3864, 0.03906, 0.625, 0.03906, 0.625, 0.2388, 0.6136, 0.2109, 0.6136, 0.03906, 0.6136, 0.2835, 0.3864, 0.2946, 0.3864, 0.2109, 0.6136, 0.2109, 0.3304, 0.5391, 0.1696, 0.5391, 0.1696, 0.5, 0.3584, 0.4777, 0.625, 0.2388, 0.6473, 0.4972, 0.6136, 0.4554, 0.6136, 0.2835, 0.6136, 0.5293, 0.3835, 0.5391, 0.3584, 0.4777, 0.6136, 0.4554, 0.3304, 0.7109, 0.3304, 0.5391, 0.3835, 0.5391, 0.3835, 0.7109, 0.6473, 0.4972, 0.6473, 0.7528, 0.6136, 0.7207, 0.6136, 0.5293, 0.6136, 0.7946, 0.3584, 0.7723, 0.3835, 0.7109, 0.6136, 0.7207, 0.1696, 0.7109, 0.3304, 0.7109, 0.3584, 0.7723, 0.1696, 0.75, 0.6473, 0.7528, 0.625, 0.9554, 0.6136, 0.9554, 0.6136, 0.7946, 0.1696, 0.5391, 0.3304, 0.5391, 0.3304, 0.7109, 0.1696, 0.7109, 0.3864, 0.03906, 0.6136, 0.03906, 0.6136, 0.2109, 0.3864, 0.2109, 0.3584, 0.7723, 0.6136, 0.7946, 0.6136, 0.9554, 0.3864, 0.9554, 0.6473, 0.4972, 0.8304, 0.5391, 0.8304, 0.7109, 0.6473, 0.7528, 0.3864, 0.2946, 0.6136, 0.2835, 0.6136, 0.4554, 0.3584, 0.4777, 0.3835, 0.5391, 0.6136, 0.5293, 0.6136, 0.7207, 0.3835, 0.7109, 0.1696, 0.7109, 0.1696, 0.75, 0.125, 0.7109, 0.6136, 0.0, 0.625, 0.03906, 0.6136, 0.03906, 0.1696, 0.5391, 0.125, 0.5391, 0.1696, 0.5, 0.625, 0.2388, 0.6136, 0.2835, 0.6136, 0.2109, 0.3304, 0.7109, 0.3835, 0.7109, 0.3584, 0.7723, 0.6473, 0.7528, 0.6136, 0.7946, 0.6136, 0.7207, 0.3304, 0.5391, 0.3584, 0.4777, 0.3835, 0.5391, 0.6473, 0.4972, 0.6136, 0.5293, 0.6136, 0.4554, 0.1696, 0.5391, 0.1696, 0.7109, 0.125, 0.7109, 0.125, 0.5391, 0.3864, 0.0, 0.6136, 0.0, 0.6136, 0.03906, 0.3864, 0.03906, 0.625, 0.03906, 0.625, 0.2388, 0.6136, 0.2109, 0.6136, 0.03906, 0.6136, 0.2835, 0.3864, 0.2946, 0.3864, 0.2109, 0.6136, 0.2109, 0.3304, 0.5391, 0.1696, 0.5391, 0.1696, 0.5, 0.3584, 0.4777, 0.625, 0.2388, 0.6473, 0.4972, 0.6136, 0.4554, 0.6136, 0.2835, 0.6136, 0.5293, 0.3835, 0.5391, 0.3584, 0.4777, 0.6136, 0.4554, 0.3304, 0.7109, 0.3304, 0.5391, 0.3835, 0.5391, 0.3835, 0.7109, 0.6473, 0.4972, 0.6473, 0.7528, 0.6136, 0.7207, 0.6136, 0.5293, 0.6136, 0.7946, 0.3584, 0.7723, 0.3835, 0.7109, 0.6136, 0.7207, 0.1696, 0.7109, 0.3304, 0.7109, 0.3584, 0.7723, 0.1696, 0.75, 0.6473, 0.7528, 0.625, 0.9554, 0.6136, 0.9554, 0.6136, 0.7946, 0.1696, 0.5391, 0.3304, 0.5391, 0.3304, 0.7109, 0.1696, 0.7109, 0.3864, 0.03906, 0.6136, 0.03906, 0.6136, 0.2109, 0.3864, 0.2109, 0.3584, 0.7723, 0.6136, 0.7946, 0.6136, 0.9554, 0.3864, 0.9554, 0.6473, 0.4972, 0.8304, 0.5391, 0.8304, 0.7109, 0.6473, 0.7528, 0.3864, 0.2946, 0.6136, 0.2835, 0.6136, 0.4554, 0.3584, 0.4777, 0.3835, 0.5391, 0.6136, 0.5293, 0.6136, 0.7207, 0.3835, 0.7109])
me_cube.materials.append(mat_wood)
me_cube.materials.append(mat_iron)
me_cube.materials.append(mat_woodlight)
me_cube.update()

# ---- objects
ob_sm_timber = bpy.data.objects.new('SM_Timber', me_cube)

# ---- transforms, parenting, visibility, modifiers, constraints
ob_sm_timber.location = (0.0, 0.0, 0.0)
_vg = ob_sm_timber.vertex_groups.new(name='root')

# ---- collection membership
scene.collection.objects.link(ob_sm_timber)

# ---- scene / render settings (as saved in the file)
scene.frame_start = 1; scene.frame_end = 61; scene.frame_set(1)
scene.render.engine = 'BLENDER_EEVEE_NEXT'
scene.render.fps = 30
scene.render.bake_bias = 0.0
scene.render.bake_samples = 0
scene.render.compositor_device = 'GPU'
scene.eevee.use_volume_custom_range = False
scene.eevee.fast_gi_thickness_near = 0.1
scene.eevee.fast_gi_thickness_far = 0.0
scene.eevee.ray_tracing_options.screen_trace_thickness = 0.1
bpy.context.view_layer.update()

# ---- added for rendering (the .blend has no active camera and no usable light): camera, sun + grey world if the file has none
cam_auto = bpy.data.cameras.new('AutoCamera')
cam_auto.lens = 50.0
cam_auto.sensor_width = 36.0
cam_auto.clip_end = 1000.0
ob_auto_camera = bpy.data.objects.new('AutoCamera', cam_auto)
scene.collection.objects.link(ob_auto_camera)
ob_auto_camera.location = (2.24021, -2.68825, 2.69717)
ob_auto_camera.rotation_euler = (1.09748, -7.21219e-08, 0.694738)
scene.camera = ob_auto_camera
light_auto_sun = bpy.data.lights.new('AutoSun', 'SUN')
light_auto_sun.energy = 3.0
light_auto_sun.angle = 0.0523599
ob_auto_sun = bpy.data.objects.new('AutoSun', light_auto_sun)
scene.collection.objects.link(ob_auto_sun)
ob_auto_sun.rotation_euler = (0.872665, 0.174533, 0.523599)
if scene.world is None:
    world_auto = bpy.data.worlds.new('AutoWorld')
    world_auto.color = (0.3, 0.3, 0.3)
    scene.world = world_auto
bpy.context.view_layer.update()
